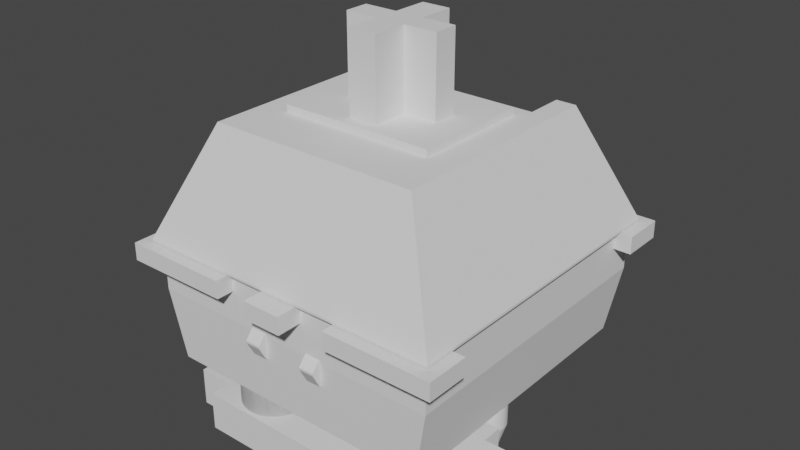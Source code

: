 # Source: hotswap_socket_mx_style.v0.3.blend  (saved by Blender 3.6.13; exported with 4.5.12 LTS)
import bpy
from mathutils import Matrix  # noqa: F401  (used for matrix-valued properties, if any)

bpy.ops.wm.read_factory_settings(use_empty=True)
scene = bpy.context.scene
scene.name = 'Scene'

# ---- collections
col_collection = bpy.data.collections.new('Collection'); scene.collection.children.link(col_collection)

# ---- world
world_world = bpy.data.worlds.new('World'); scene.world = world_world
world_world.use_nodes = True; world_world.node_tree.nodes.clear()
_N = world_world.node_tree.nodes; _L = world_world.node_tree.links
n0 = _N.new('ShaderNodeOutputWorld'); n0.name = 'World Output'; n0.location = (300, 300)
n1 = _N.new('ShaderNodeBackground'); n1.name = 'Background'; n1.location = (10, 300)
n1.inputs[0].default_value = (0.05088, 0.05088, 0.05088, 1.0)
_L.new(n1.outputs[0], n0.inputs[0])
n0.is_active_output = True
world_world.color = (0.05088, 0.05088, 0.05088)
world_world.use_sun_shadow = False
world_world.sun_shadow_jitter_overblur = 0.0

# ---- meshes
me_sketch = bpy.data.meshes.new('Sketch')
me_sketch.from_pydata([(12.7, 6.0, 0.0), (9.05, 6.0, 0.0), (9.032, 5.729, 0.0), (8.979, 5.468, 0.0), (8.893, 5.222, 0.0), (8.777, 4.991, 0.0), (8.633, 4.778, 0.0), (8.464, 4.586, 0.0), (8.272, 4.417, 0.0), (8.059, 4.273, 0.0), (7.828, 4.157, 0.0), (7.582, 4.071, 0.0), (7.321, 4.018, 0.0), (7.05, 4.0, 0.0), (1.7, 4.0, 0.0), (1.7, 2.75, 0.0), (0.0, 2.75, 0.0), (0.0, 2.296, 0.0), (0.0, 1.658, 0.0), (0.0, 1.0, 0.0), (1.7, 1.0, 0.0), (1.7, 5.039e-17, 0.0), (10.7, 5.039e-17, 0.0), (10.97, 0.01826, 0.0), (11.23, 0.07144, 0.0), (11.48, 0.1572, 0.0), (11.71, 0.2731, 0.0), (11.92, 0.4167, 0.0), (12.11, 0.5858, 0.0), (12.28, 0.7779, 0.0), (12.43, 0.9906, 0.0), (12.54, 1.222, 0.0), (12.63, 1.468, 0.0), (12.68, 1.729, 0.0), (12.7, 2.0, 0.0), (12.7, 3.25, 0.0), (14.4, 3.25, 0.0), (14.4, 5.0, 0.0), (12.7, 5.0, 0.0), (12.7, 5.5, 0.0), (3.95, 3.2, 0.0), (3.746, 3.187, 0.0), (3.551, 3.147, 0.0), (3.366, 3.083, 0.0), (3.193, 2.996, 0.0), (3.033, 2.888, 0.0), (2.889, 2.761, 0.0), (2.763, 2.617, 0.0), (2.655, 2.457, 0.0), (2.568, 2.284, 0.0), (2.504, 2.099, 0.0), (2.464, 1.904, 0.0), (2.45, 1.7, 0.0), (2.464, 1.497, 0.0), (2.504, 1.302, 0.0), (2.568, 1.117, 0.0), (2.655, 0.9433, 0.0), (2.763, 0.7838, 0.0), (2.889, 0.6397, 0.0), (3.033, 0.5129, 0.0), (3.193, 0.4052, 0.0), (3.366, 0.3183, 0.0), (3.551, 0.254, 0.0), (3.746, 0.2141, 0.0), (3.95, 0.2004, 0.0), (4.154, 0.2141, 0.0), (4.349, 0.254, 0.0), (4.534, 0.3183, 0.0), (4.707, 0.4052, 0.0), (4.867, 0.5129, 0.0), (5.011, 0.6397, 0.0), (5.137, 0.7838, 0.0), (5.245, 0.9433, 0.0), (5.332, 1.117, 0.0), (5.396, 1.302, 0.0), (5.436, 1.497, 0.0), (5.45, 1.7, 0.0), (5.436, 1.904, 0.0), (5.396, 2.099, 0.0), (5.332, 2.284, 0.0), (5.245, 2.457, 0.0), (5.137, 2.617, 0.0), (5.011, 2.761, 0.0), (4.867, 2.888, 0.0), (4.707, 2.996, 0.0), (4.534, 3.083, 0.0), (4.349, 3.147, 0.0), (4.154, 3.187, 0.0), (10.4, 5.8, 0.0), (10.2, 5.787, 0.0), (10.0, 5.747, 0.0), (9.816, 5.682, 0.0), (9.643, 5.595, 0.0), (9.483, 5.488, 0.0), (9.339, 5.361, 0.0), (9.213, 5.217, 0.0), (9.105, 5.057, 0.0), (9.018, 4.884, 0.0), (8.954, 4.699, 0.0), (8.914, 4.504, 0.0), (8.9, 4.3, 0.0), (8.914, 4.097, 0.0), (8.954, 3.902, 0.0), (9.018, 3.716, 0.0), (9.105, 3.543, 0.0), (9.213, 3.384, 0.0), (9.339, 3.24, 0.0), (9.483, 3.113, 0.0), (9.643, 3.005, 0.0), (9.816, 2.918, 0.0), (10.0, 2.854, 0.0), (10.2, 2.814, 0.0), (10.4, 2.8, 0.0), (10.6, 2.814, 0.0), (10.8, 2.854, 0.0), (10.98, 2.918, 0.0), (11.16, 3.005, 0.0), (11.32, 3.113, 0.0), (11.46, 3.24, 0.0), (11.59, 3.384, 0.0), (11.7, 3.543, 0.0), (11.78, 3.716, 0.0), (11.85, 3.902, 0.0), (11.89, 4.097, 0.0), (11.9, 4.3, 0.0), (11.89, 4.504, 0.0), (11.85, 4.699, 0.0), (11.78, 4.884, 0.0), (11.7, 5.057, 0.0), (11.59, 5.217, 0.0), (11.46, 5.361, 0.0), (11.32, 5.488, 0.0), (11.16, 5.595, 0.0), (10.98, 5.682, 0.0), (10.8, 5.747, 0.0), (10.6, 5.787, 0.0)], [], [(0, 1, 2, 3, 4, 5, 6, 7, 99, 98, 97, 96, 95, 94, 93, 92, 91, 90, 89, 88, 135, 134, 133, 132, 39), (13, 14, 15, 16, 17, 48, 47, 46, 45, 44, 43, 42, 41, 40, 87, 86, 85, 84, 83, 82, 81, 80, 79, 78, 77, 76, 75, 74, 73, 72, 71, 70, 69, 68, 67, 66, 65, 64, 63, 62, 61, 60, 59, 58, 57, 56, 55, 54, 53, 52, 18, 19, 20, 21, 22, 23, 24, 25, 26, 27, 28, 29, 30, 31, 32, 33, 34, 35, 36, 37, 38, 39, 132, 131, 130, 129, 128, 127, 126, 125, 124, 123, 122, 121, 120, 119, 118, 117, 116, 115, 114, 113, 112, 111, 110, 109, 108, 107, 106, 105, 104, 103, 102, 101, 100, 99, 7, 8, 9, 10, 11, 12), (50, 49, 48, 17, 18, 52, 51)])
_uv = me_sketch.uv_layers.new(name='UVMap')
_uv.uv.foreach_set('vector', [0.0, 0.0, 0.04364, 0.0, 0.04727, 0.0, 0.05091, 0.0, 0.05455, 0.0, 0.05818, 0.0, 0.06182, 0.0, 0.06545, 0.0, 0.8691, 0.0, 0.8655, 0.0, 0.8618, 0.0, 0.8582, 0.0, 0.8545, 0.0, 0.8509, 0.0, 0.8473, 0.0, 0.8436, 0.0, 0.84, 0.0, 0.8364, 0.0, 0.8327, 0.0, 0.8291, 0.0, 1.0, 0.0, 0.9964, 0.0, 0.9927, 0.0, 0.9891, 0.0, 0.6327, 0.0, 0.08727, 0.0, 0.1309, 0.0, 0.1745, 0.0, 0.2182, 0.0, 0.2327, 0.0, 0.6836, 0.0, 0.68, 0.0, 0.6764, 0.0, 0.6727, 0.0, 0.6691, 0.0, 0.6655, 0.0, 0.6618, 0.0, 0.6582, 0.0, 0.6545, 0.0, 0.8255, 0.0, 0.8218, 0.0, 0.8182, 0.0, 0.8145, 0.0, 0.8109, 0.0, 0.8073, 0.0, 0.8036, 0.0, 0.8, 0.0, 0.7964, 0.0, 0.7927, 0.0, 0.7891, 0.0, 0.7855, 0.0, 0.7818, 0.0, 0.7782, 0.0, 0.7745, 0.0, 0.7709, 0.0, 0.7673, 0.0, 0.7636, 0.0, 0.76, 0.0, 0.7564, 0.0, 0.7527, 0.0, 0.7491, 0.0, 0.7455, 0.0, 0.7418, 0.0, 0.7382, 0.0, 0.7345, 0.0, 0.7309, 0.0, 0.7273, 0.0, 0.7236, 0.0, 0.72, 0.0, 0.7164, 0.0, 0.7127, 0.0, 0.7091, 0.0, 0.7055, 0.0, 0.7018, 0.0, 0.6982, 0.0, 0.2436, 0.0, 0.2618, 0.0, 0.3055, 0.0, 0.3491, 0.0, 0.3927, 0.0, 0.3964, 0.0, 0.4, 0.0, 0.4036, 0.0, 0.4073, 0.0, 0.4109, 0.0, 0.4145, 0.0, 0.4182, 0.0, 0.4218, 0.0, 0.4255, 0.0, 0.4291, 0.0, 0.4327, 0.0, 0.4364, 0.0, 0.48, 0.0, 0.5236, 0.0, 0.5673, 0.0, 0.6109, 0.0, 0.6327, 0.0, 0.9891, 0.0, 0.9855, 0.0, 0.9818, 0.0, 0.9782, 0.0, 0.9745, 0.0, 0.9709, 0.0, 0.9673, 0.0, 0.9636, 0.0, 0.96, 0.0, 0.9564, 0.0, 0.9527, 0.0, 0.9491, 0.0, 0.9455, 0.0, 0.9418, 0.0, 0.9382, 0.0, 0.9345, 0.0, 0.9309, 0.0, 0.9273, 0.0, 0.9236, 0.0, 0.92, 0.0, 0.9164, 0.0, 0.9127, 0.0, 0.9091, 0.0, 0.9055, 0.0, 0.9018, 0.0, 0.8982, 0.0, 0.8945, 0.0, 0.8909, 0.0, 0.8873, 0.0, 0.8836, 0.0, 0.88, 0.0, 0.8764, 0.0, 0.8727, 0.0, 0.8691, 0.0, 0.06545, 0.0, 0.06909, 0.0, 0.07273, 0.0, 0.07636, 0.0, 0.08, 0.0, 0.08364, 0.0, 0.6909, 0.0, 0.6873, 0.0, 0.6836, 0.0, 0.2327, 0.0, 0.2436, 0.0, 0.6982, 0.0, 0.6945, 0.0])
me_sketch.update()
me_sketch_004 = bpy.data.meshes.new('Sketch.004')
me_sketch_004.from_pydata([(10.4, 5.804, 0.0), (10.2, 5.79, 0.0), (10.0, 5.75, 0.0), (9.815, 5.686, 0.0), (9.641, 5.599, 0.0), (9.481, 5.491, 0.0), (9.337, 5.363, 0.0), (9.21, 5.219, 0.0), (9.102, 5.059, 0.0), (9.015, 4.886, 0.0), (8.95, 4.7, 0.0), (8.91, 4.504, 0.0), (8.896, 4.3, 0.0), (8.91, 4.096, 0.0), (8.95, 3.901, 0.0), (9.015, 3.715, 0.0), (9.102, 3.541, 0.0), (9.21, 3.381, 0.0), (9.337, 3.237, 0.0), (9.481, 3.11, 0.0), (9.641, 3.002, 0.0), (9.815, 2.915, 0.0), (10.0, 2.85, 0.0), (10.2, 2.81, 0.0), (10.4, 2.797, 0.0), (10.6, 2.81, 0.0), (10.8, 2.85, 0.0), (10.99, 2.915, 0.0), (11.16, 3.002, 0.0), (11.32, 3.11, 0.0), (11.46, 3.237, 0.0), (11.59, 3.381, 0.0), (11.7, 3.541, 0.0), (11.79, 3.715, 0.0), (11.85, 3.901, 0.0), (11.89, 4.096, 0.0), (11.9, 4.3, 0.0), (11.89, 4.504, 0.0), (11.85, 4.7, 0.0), (11.79, 4.886, 0.0), (11.7, 5.059, 0.0), (11.59, 5.219, 0.0), (11.46, 5.363, 0.0), (11.32, 5.491, 0.0), (11.16, 5.599, 0.0), (10.99, 5.686, 0.0), (10.8, 5.75, 0.0), (10.6, 5.79, 0.0), (3.95, 3.21, 0.0), (3.745, 3.196, 0.0), (3.549, 3.156, 0.0), (3.362, 3.091, 0.0), (3.188, 3.004, 0.0), (3.028, 2.895, 0.0), (2.883, 2.768, 0.0), (2.755, 2.623, 0.0), (2.646, 2.462, 0.0), (2.559, 2.288, 0.0), (2.494, 2.102, 0.0), (2.454, 1.905, 0.0), (2.44, 1.7, 0.0), (2.454, 1.496, 0.0), (2.494, 1.299, 0.0), (2.559, 1.113, 0.0), (2.646, 0.9385, 0.0), (2.755, 0.7779, 0.0), (2.883, 0.6329, 0.0), (3.028, 0.5053, 0.0), (3.188, 0.3969, 0.0), (3.362, 0.3094, 0.0), (3.549, 0.2447, 0.0), (3.745, 0.2046, 0.0), (3.95, 0.1908, 0.0), (4.155, 0.2046, 0.0), (4.351, 0.2447, 0.0), (4.538, 0.3094, 0.0), (4.712, 0.3969, 0.0), (4.872, 0.5053, 0.0), (5.017, 0.6329, 0.0), (5.145, 0.7779, 0.0), (5.254, 0.9385, 0.0), (5.341, 1.113, 0.0), (5.406, 1.299, 0.0), (5.446, 1.496, 0.0), (5.46, 1.7, 0.0), (5.446, 1.905, 0.0), (5.406, 2.102, 0.0), (5.341, 2.288, 0.0), (5.254, 2.462, 0.0), (5.145, 2.623, 0.0), (5.017, 2.768, 0.0), (4.872, 2.895, 0.0), (4.712, 3.004, 0.0), (4.538, 3.091, 0.0), (4.351, 3.156, 0.0), (4.155, 3.196, 0.0)], [], [(75, 76, 77, 78, 79, 80, 81, 82, 83, 84, 85, 86, 87, 88, 89, 90, 91, 92, 93, 94, 95, 48, 49, 50, 51, 52, 53, 54, 55, 56, 57, 58, 59, 60, 61, 62, 63, 64, 65, 66, 67, 68, 69, 70, 71, 72, 73, 74), (38, 39, 40, 41, 42, 43, 44, 45, 46, 47, 0, 1, 2, 3, 4, 5, 6, 7, 8, 9, 10, 11, 12, 13, 14, 15, 16, 17, 18, 19, 20, 21, 22, 23, 24, 25, 26, 27, 28, 29, 30, 31, 32, 33, 34, 35, 36, 37)])
_uv = me_sketch_004.uv_layers.new(name='UVMap')
_uv.uv.foreach_set('vector', [0.7895, 0.0, 0.8, 0.0, 0.8105, 0.0, 0.8211, 0.0, 0.8316, 0.0, 0.8421, 0.0, 0.8526, 0.0, 0.8632, 0.0, 0.8737, 0.0, 0.8842, 0.0, 0.8947, 0.0, 0.9053, 0.0, 0.9158, 0.0, 0.9263, 0.0, 0.9368, 0.0, 0.9474, 0.0, 0.9579, 0.0, 0.9684, 0.0, 0.9789, 0.0, 0.9895, 0.0, 1.0, 0.0, 0.5053, 0.0, 0.5158, 0.0, 0.5263, 0.0, 0.5368, 0.0, 0.5474, 0.0, 0.5579, 0.0, 0.5684, 0.0, 0.5789, 0.0, 0.5895, 0.0, 0.6, 0.0, 0.6105, 0.0, 0.6211, 0.0, 0.6316, 0.0, 0.6421, 0.0, 0.6526, 0.0, 0.6632, 0.0, 0.6737, 0.0, 0.6842, 0.0, 0.6947, 0.0, 0.7053, 0.0, 0.7158, 0.0, 0.7263, 0.0, 0.7368, 0.0, 0.7474, 0.0, 0.7579, 0.0, 0.7684, 0.0, 0.7789, 0.0, 0.4, 0.0, 0.4105, 0.0, 0.4211, 0.0, 0.4316, 0.0, 0.4421, 0.0, 0.4526, 0.0, 0.4632, 0.0, 0.4737, 0.0, 0.4842, 0.0, 0.4947, 0.0, 0.0, 0.0, 0.01053, 0.0, 0.02105, 0.0, 0.03158, 0.0, 0.04211, 0.0, 0.05263, 0.0, 0.06316, 0.0, 0.07368, 0.0, 0.08421, 0.0, 0.09474, 0.0, 0.1053, 0.0, 0.1158, 0.0, 0.1263, 0.0, 0.1368, 0.0, 0.1474, 0.0, 0.1579, 0.0, 0.1684, 0.0, 0.1789, 0.0, 0.1895, 0.0, 0.2, 0.0, 0.2105, 0.0, 0.2211, 0.0, 0.2316, 0.0, 0.2421, 0.0, 0.2526, 0.0, 0.2632, 0.0, 0.2737, 0.0, 0.2842, 0.0, 0.2947, 0.0, 0.3053, 0.0, 0.3158, 0.0, 0.3263, 0.0, 0.3368, 0.0, 0.3474, 0.0, 0.3579, 0.0, 0.3684, 0.0, 0.3789, 0.0, 0.3895, 0.0])
me_sketch_004.update()
me_switch_mx = bpy.data.meshes.new('switch_mx')
me_switch_mx.from_pydata([(-2.246, -0.5345, 5.904), (-2.246, -0.5345, 9.524), (-2.246, 0.6155, 5.904), (-2.246, 0.6155, 9.524), (-0.6705, -0.5345, 5.904), (-0.6705, -0.5345, 9.524), (-0.6705, 0.6155, 5.904), (-0.6705, 2.29, 5.904), (0.6795, 2.29, 5.904), (0.6795, 0.6155, 5.904), (2.254, 0.6155, 5.904), (0.6795, -0.5345, 5.904), (2.254, -0.5345, 5.904), (0.6795, -2.21, 5.904), (-0.6705, -2.21, 5.904), (-0.6705, 0.6155, 9.524), (0.6795, -0.5345, 9.524), (-0.6705, -2.21, 9.524), (0.6795, -2.21, 9.524), (2.254, -0.5345, 9.524), (0.6795, 0.6155, 9.524), (2.254, 0.6155, 9.524), (0.6795, 2.29, 9.524), (-0.6705, 2.29, 9.524), (-7.286, -7.25, 0.3744), (-7.286, -7.25, 0.2744), (7.294, -7.25, 0.2744), (7.294, -7.25, 0.3744), (-7.286, 7.33, 0.2744), (7.294, 7.33, 0.2744), (-7.286, 7.33, 0.3744), (4.004, -7.002, 1.024), (-3.996, -7.002, 1.024), (-3.996, -5.27, 5.574), (-4.931, -5.27, 5.574), (4.939, -5.27, 5.574), (4.004, -5.27, 5.574), (-4.931, 5.35, 5.574), (4.939, 5.35, 5.574), (7.294, 7.33, 0.3744), (-3.596, -2.74, 5.574), (-3.996, -3.46, 5.574), (-3.596, 2.82, 5.574), (3.604, 2.82, 5.574), (4.004, -3.46, 5.574), (-0.8939, -3.46, 5.574), (3.604, -2.74, 5.574), (0.9028, -3.46, 5.574), (0.8861, -3.446, 5.574), (0.7545, -3.36, 5.574), (0.6146, -3.289, 5.574), (0.468, -3.233, 5.574), (0.3163, -3.192, 5.574), (0.1613, -3.168, 5.574), (0.00446, -3.16, 5.574), (-0.1523, -3.168, 5.574), (-0.8772, -3.446, 5.574), (-0.7455, -3.36, 5.574), (-0.6056, -3.289, 5.574), (-0.4591, -3.233, 5.574), (-0.3074, -3.192, 5.574), (-3.996, -3.46, 1.024), (1.008, -3.545, 1.024), (4.004, -3.46, 1.024), (0.9028, -3.46, 1.024), (1.119, -3.656, 1.024), (1.303, -3.91, 1.024), (1.375, -4.049, 1.024), (1.218, -3.778, 1.024), (1.431, -4.196, 1.024), (1.472, -4.348, 1.024), (1.496, -4.503, 1.024), (1.504, -4.66, 1.024), (1.496, -4.816, 1.024), (1.472, -4.971, 1.024), (1.431, -5.123, 1.024), (1.375, -5.27, 1.024), (1.303, -5.41, 1.024), (1.218, -5.541, 1.024), (1.119, -5.663, 1.024), (1.008, -5.774, 1.024), (0.8861, -5.873, 1.024), (0.7545, -5.959, 1.024), (0.6146, -6.03, 1.024), (0.468, -6.086, 1.024), (0.3163, -6.127, 1.024), (0.1613, -6.151, 1.024), (0.00446, -6.16, 1.024), (-0.1523, -6.151, 1.024), (-0.3074, -6.127, 1.024), (-0.4591, -6.086, 1.024), (-0.6056, -6.03, 1.024), (-0.7455, -5.959, 1.024), (-0.8772, -5.873, 1.024), (-0.9992, -5.774, 1.024), (-1.11, -5.663, 1.024), (-1.209, -5.541, 1.024), (-1.295, -5.41, 1.024), (-1.366, -5.27, 1.024), (-1.422, -5.123, 1.024), (-1.463, -4.971, 1.024), (-1.487, -4.816, 1.024), (-1.496, -4.66, 1.024), (-1.487, -4.503, 1.024), (-1.463, -4.348, 1.024), (-1.422, -4.196, 1.024), (-1.366, -4.049, 1.024), (-1.295, -3.91, 1.024), (-1.209, -3.778, 1.024), (-1.11, -3.656, 1.024), (-0.9992, -3.545, 1.024), (-0.8939, -3.46, 1.024), (1.008, -3.545, 0.5244), (0.8861, -3.446, 0.5244), (0.7545, -3.36, 0.5244), (0.6146, -3.289, 0.5244), (0.468, -3.233, 0.5244), (0.3163, -3.192, 0.5244), (0.1613, -3.168, 0.5244), (0.00446, -3.16, 0.5244), (-0.1523, -3.168, 0.5244), (-0.3074, -3.192, 0.5244), (-0.4591, -3.233, 0.5244), (-0.6056, -3.289, 0.5244), (-0.7455, -3.36, 0.5244), (-0.8772, -3.446, 0.5244), (-0.9992, -3.545, 0.5244), (-3.596, -2.74, 5.904), (-3.596, 2.82, 5.904), (3.604, -2.74, 5.904), (3.604, 2.82, 5.904), (-1.11, -3.656, 0.5244), (-1.209, -3.778, 0.5244), (-1.295, -3.91, 0.5244), (-1.366, -4.049, 0.5244), (-1.422, -4.196, 0.5244), (-1.463, -4.348, 0.5244), (-1.487, -4.503, 0.5244), (-1.496, -4.66, 0.5244), (-1.487, -4.816, 0.5244), (-1.463, -4.971, 0.5244), (-1.422, -5.123, 0.5244), (-1.366, -5.27, 0.5244), (-1.295, -5.41, 0.5244), (-1.209, -5.541, 0.5244), (-1.11, -5.663, 0.5244), (-0.9992, -5.774, 0.5244), (-0.8772, -5.873, 0.5244), (-0.7455, -5.959, 0.5244), (-0.6056, -6.03, 0.5244), (-0.4591, -6.086, 0.5244), (-0.3074, -6.127, 0.5244), (-0.1523, -6.151, 0.5244), (0.00446, -6.16, 0.5244), (0.1613, -6.151, 0.5244), (0.3163, -6.127, 0.5244), (0.468, -6.086, 0.5244), (0.6146, -6.03, 0.5244), (0.7545, -5.959, 0.5244), (0.8861, -5.873, 0.5244), (1.008, -5.774, 0.5244), (1.119, -5.663, 0.5244), (1.218, -5.541, 0.5244), (1.303, -5.41, 0.5244), (1.375, -5.27, 0.5244), (1.431, -5.123, 0.5244), (1.472, -4.971, 0.5244), (1.496, -4.816, 0.5244), (1.504, -4.66, 0.5244), (1.496, -4.503, 0.5244), (1.472, -4.348, 0.5244), (1.431, -4.196, 0.5244), (1.375, -4.049, 0.5244), (1.303, -3.91, 0.5244), (1.218, -3.778, 0.5244), (1.119, -3.656, 0.5244), (-7.816, -7.78, -0.5956), (-7.816, -7.78, 0.2244), (-7.816, -5.78, -0.5956), (-7.816, -5.78, 0.2244), (-2.816, -7.78, -0.5956), (-2.816, -7.78, 0.2244), (-2.816, -6.95, -0.5956), (-6.986, -6.95, -0.5956), (-6.986, -5.78, -0.5956), (-6.986, -5.78, 0.2244), (-6.986, -6.95, 0.2244), (-2.816, -6.95, 0.2244), (-6.986, -6.95, -2.026), (-1.821, -6.95, -2.026), (-1.096, -6.95, -1.896), (-1.821, -6.95, -1.896), (1.104, -6.95, -2.026), (-1.096, -6.95, -2.026), (1.104, -6.95, -1.896), (1.829, -6.95, -1.896), (6.994, -6.95, -2.026), (1.829, -6.95, -2.026), (2.824, -6.95, -0.5956), (0.9145, -6.95, -0.5956), (6.994, -6.95, -0.5956), (6.994, -6.95, 0.2244), (6.994, -6.95, 0.2744), (2.824, -6.95, 0.2244), (-6.986, -6.95, 0.2744), (-0.9055, -6.95, 0.2244), (-0.9055, -6.95, -0.5956), (0.9145, -6.95, 0.2244), (-6.986, 7.03, -2.026), (-6.986, 7.03, 0.2744), (-6.986, 5.86, 0.2244), (-6.986, 7.03, 0.2244), (-6.986, 5.86, -0.5956), (-6.986, 7.03, -0.5956), (6.994, 7.03, 0.2744), (6.994, 7.03, -2.026), (6.994, -5.78, -0.5956), (6.994, 5.86, -0.5956), (6.994, 7.03, -0.5956), (6.994, 7.03, 0.2244), (6.994, 5.86, 0.2244), (6.994, -5.78, 0.2244), (2.824, -7.78, 0.2244), (7.824, -7.78, 0.2244), (7.824, -5.78, 0.2244), (2.824, -7.78, -0.5956), (7.824, -7.78, -0.5956), (7.824, -5.78, -0.5956), (6.374, -6.76, -5.326), (6.374, 6.84, -5.326), (-6.366, -6.76, -5.326), (-1.821, -6.886, -3.126), (1.829, -6.886, -3.126), (1.104, -6.886, -3.126), (-1.096, -6.886, -3.126), (1.829, -7.33, -2.336), (1.829, -7.33, -2.436), (1.829, -6.96, -3.126), (1.829, -6.96, -1.896), (1.104, -6.96, -1.896), (1.104, -7.33, -2.336), (1.104, -6.96, -3.126), (1.104, -7.33, -2.436), (-1.096, -6.96, -3.126), (-1.096, -6.96, -1.896), (-1.096, -7.33, -2.336), (-1.096, -7.33, -2.436), (-1.821, -6.96, -1.896), (-1.821, -7.33, -2.436), (-1.821, -7.33, -2.336), (-1.821, -6.96, -3.126), (-6.366, 6.84, -5.326), (-0.9055, -8.125, -0.5956), (-0.9055, -8.125, 0.2244), (0.9145, -8.125, -0.5956), (0.9145, -8.125, 0.2244), (-1.821, 7.03, -2.026), (-2.816, 7.03, -0.5956), (-2.816, 7.03, 0.2244), (-1.096, 7.03, -1.896), (2.824, 7.03, -0.5956), (0.9145, 7.03, 0.2244), (2.824, 7.03, 0.2244), (0.9145, 7.03, -0.5956), (1.829, 7.03, -2.026), (1.829, 7.03, -1.896), (1.104, 7.03, -1.896), (-1.821, 7.03, -1.896), (-1.096, 7.03, -2.026), (1.104, 7.03, -2.026), (-0.9055, 7.03, 0.2244), (-0.9055, 7.03, -0.5956), (-1.821, 6.967, -3.126), (-1.096, 6.967, -3.126), (1.104, 6.967, -3.126), (1.829, 6.967, -3.126), (-7.816, 5.86, -0.5956), (-7.816, 7.86, -0.5956), (-2.816, 7.86, -0.5956), (-7.816, 5.86, 0.2244), (-7.816, 7.86, 0.2244), (-2.816, 7.86, 0.2244), (2.824, 7.86, 0.2244), (7.824, 7.86, 0.2244), (7.824, 5.86, 0.2244), (7.824, 5.86, -0.5956), (2.824, 7.86, -0.5956), (7.824, 7.86, -0.5956), (2.274, 5.34, -5.326), (-5.746, 0.04049, -5.326), (-5.741, -0.04314, -5.326), (-5.728, -0.1258, -5.326), (-5.706, -0.2067, -5.326), (-5.676, -0.2849, -5.326), (-5.638, -0.3595, -5.326), (-5.593, -0.4297, -5.326), (-5.54, -0.4948, -5.326), (-5.481, -0.554, -5.326), (-5.416, -0.6067, -5.326), (-5.346, -0.6523, -5.326), (-5.271, -0.6904, -5.326), (-5.112, -0.742, -5.326), (-5.193, -0.7204, -5.326), (-5.029, -0.7551, -5.326), (-4.946, -0.7595, -5.326), (-4.862, -0.7551, -5.326), (-4.779, -0.742, -5.326), (-4.698, -0.7204, -5.326), (-4.62, -0.6904, -5.326), (-4.546, -0.6523, -5.326), (-4.475, -0.6067, -5.326), (-4.196, 2.84, -5.326), (-3.336, 2.84, -5.326), (-4.253, 0.4405, -5.326), (-4.215, 0.3659, -5.326), (-4.862, 0.8361, -5.326), (-4.779, 0.823, -5.326), (-4.41, -0.554, -5.326), (-4.351, -0.4948, -5.326), (-4.698, 0.8013, -5.326), (-4.298, -0.4297, -5.326), (-4.62, 0.7713, -5.326), (-4.253, -0.3595, -5.326), (-4.546, 0.7333, -5.326), (-4.215, -0.2849, -5.326), (-4.475, 0.6877, -5.326), (-4.185, -0.2067, -5.326), (-4.41, 0.635, -5.326), (-4.163, -0.1258, -5.326), (-4.351, 0.5758, -5.326), (-4.15, -0.04314, -5.326), (-4.146, 0.04049, -5.326), (-4.298, 0.5107, -5.326), (-4.15, 0.1241, -5.326), (-4.163, 0.2068, -5.326), (-4.185, 0.2877, -5.326), (-4.946, 0.8405, -5.326), (-5.029, 0.8361, -5.326), (-5.112, 0.823, -5.326), (-5.193, 0.8013, -5.326), (-5.271, 0.7713, -5.326), (-5.346, 0.7333, -5.326), (-5.416, 0.6877, -5.326), (-5.481, 0.635, -5.326), (-5.54, 0.5758, -5.326), (-5.593, 0.5107, -5.326), (-5.638, 0.4405, -5.326), (-5.676, 0.3659, -5.326), (-5.706, 0.2877, -5.326), (-5.728, 0.2068, -5.326), (-5.741, 0.1241, -5.326), (-4.196, 2.64, -5.326), (1.136, -1.517, -5.326), (0.967, -1.627, -5.326), (-1.663, 1.003, -5.326), (-3.336, 2.64, -5.326), (-1.921, 0.04049, -5.326), (-1.91, -0.1607, -5.326), (-1.754, 0.8235, -5.326), (-1.878, -0.3597, -5.326), (-1.826, -0.5544, -5.326), (-1.754, -0.7425, -5.326), (-1.663, -0.922, -5.326), (-1.553, -1.091, -5.326), (-1.426, -1.248, -5.326), (-1.284, -1.39, -5.326), (-1.127, -1.517, -5.326), (-0.958, -1.627, -5.326), (-0.5904, -1.79, -5.326), (-0.7785, -1.718, -5.326), (-0.3958, -1.842, -5.326), (-0.1968, -1.874, -5.326), (0.00446, -1.885, -5.326), (0.2057, -1.874, -5.326), (0.4047, -1.842, -5.326), (0.7874, -1.718, -5.326), (0.5993, -1.79, -5.326), (3.134, 5.34, -5.326), (-1.553, 1.172, -5.326), (1.435, -1.248, -5.326), (1.293, -1.39, -5.326), (-1.426, 1.329, -5.326), (-1.284, 1.471, -5.326), (1.562, -1.091, -5.326), (1.672, -0.922, -5.326), (4.307, 0.5107, -5.326), (1.835, -0.5544, -5.326), (1.763, -0.7425, -5.326), (-1.127, 1.598, -5.326), (0.7874, 1.799, -5.326), (0.967, 1.708, -5.326), (1.887, -0.3597, -5.326), (-0.7785, 1.799, -5.326), (-0.5904, 1.871, -5.326), (1.919, -0.1607, -5.326), (-0.3958, 1.923, -5.326), (1.929, 0.04049, -5.326), (1.919, 0.2417, -5.326), (-0.1968, 1.955, -5.326), (1.887, 0.4407, -5.326), (0.00446, 1.965, -5.326), (1.835, 0.6353, -5.326), (0.2057, 1.955, -5.326), (1.763, 0.8235, -5.326), (1.672, 1.003, -5.326), (0.4047, 1.923, -5.326), (1.562, 1.172, -5.326), (0.5993, 1.871, -5.326), (1.435, 1.329, -5.326), (1.293, 1.471, -5.326), (1.136, 1.598, -5.326), (-0.958, 1.708, -5.326), (4.262, -0.3595, -5.326), (4.224, -0.2849, -5.326), (2.274, 5.14, -5.326), (3.134, 5.14, -5.326), (4.159, -0.04314, -5.326), (4.154, 0.04049, -5.326), (4.172, -0.1258, -5.326), (4.194, -0.2067, -5.326), (4.307, -0.4297, -5.326), (4.36, -0.4948, -5.326), (5.75, 0.1241, -5.326), (5.754, 0.04049, -5.326), (4.419, -0.554, -5.326), (4.484, -0.6067, -5.326), (4.554, -0.6523, -5.326), (4.629, -0.6904, -5.326), (4.707, -0.7204, -5.326), (4.788, -0.742, -5.326), (4.871, -0.7551, -5.326), (4.954, -0.7595, -5.326), (5.038, -0.7551, -5.326), (5.121, -0.742, -5.326), (5.202, -0.7204, -5.326), (5.28, -0.6904, -5.326), (5.354, -0.6523, -5.326), (5.425, -0.6067, -5.326), (5.49, -0.554, -5.326), (5.549, -0.4948, -5.326), (5.602, -0.4297, -5.326), (5.647, -0.3595, -5.326), (5.685, -0.2849, -5.326), (5.715, -0.2067, -5.326), (5.737, -0.1258, -5.326), (5.75, -0.04314, -5.326), (5.737, 0.2068, -5.326), (5.715, 0.2877, -5.326), (5.685, 0.3659, -5.326), (5.647, 0.4405, -5.326), (5.602, 0.5107, -5.326), (5.549, 0.5758, -5.326), (5.49, 0.635, -5.326), (5.425, 0.6877, -5.326), (5.354, 0.7333, -5.326), (5.28, 0.7713, -5.326), (5.202, 0.8013, -5.326), (5.121, 0.823, -5.326), (5.038, 0.8361, -5.326), (4.954, 0.8405, -5.326), (4.871, 0.8361, -5.326), (4.788, 0.823, -5.326), (4.707, 0.8013, -5.326), (4.36, 0.5758, -5.326), (4.629, 0.7713, -5.326), (4.554, 0.7333, -5.326), (4.484, 0.6877, -5.326), (4.419, 0.635, -5.326), (4.262, 0.4405, -5.326), (4.224, 0.3659, -5.326), (4.194, 0.2877, -5.326), (4.172, 0.2068, -5.326), (4.159, 0.1241, -5.326), (-1.826, 0.6353, -5.326), (-1.878, 0.4407, -5.326), (-1.91, 0.2417, -5.326), (-1.821, 7.04, -3.126), (-1.821, 7.04, -1.896), (-1.821, 7.41, -2.336), (-1.821, 7.41, -2.436), (-1.096, 7.04, -1.896), (-1.096, 7.04, -3.126), (-1.096, 7.41, -2.436), (-1.096, 7.41, -2.336), (1.104, 7.04, -1.896), (1.104, 7.41, -2.336), (1.104, 7.41, -2.436), (1.104, 7.04, -3.126), (1.829, 7.04, -1.896), (1.829, 7.04, -3.126), (1.829, 7.41, -2.336), (1.829, 7.41, -2.436), (-0.9055, 8.205, -0.5956), (-0.9055, 8.205, 0.2244), (0.9145, 8.205, 0.2244), (0.9145, 8.205, -0.5956), (-5.746, 0.04049, -7.276), (-5.741, -0.04314, -7.276), (-5.741, 0.1241, -7.276), (-5.728, 0.2068, -7.276), (-5.706, 0.2877, -7.276), (-5.676, 0.3659, -7.276), (-5.638, 0.4405, -7.276), (-5.593, 0.5107, -7.276), (-5.54, 0.5758, -7.276), (-5.481, 0.635, -7.276), (-5.416, 0.6877, -7.276), (-5.346, 0.7333, -7.276), (-5.271, 0.7713, -7.276), (-5.193, 0.8013, -7.276), (-5.112, 0.823, -7.276), (-5.029, 0.8361, -7.276), (-4.946, 0.8405, -7.276), (-4.862, 0.8361, -7.276), (-4.779, 0.823, -7.276), (-4.698, 0.8013, -7.276), (-4.62, 0.7713, -7.276), (-4.546, 0.7333, -7.276), (-4.475, 0.6877, -7.276), (-4.41, 0.635, -7.276), (-4.351, 0.5758, -7.276), (-4.298, 0.5107, -7.276), (-4.253, 0.4405, -7.276), (-4.215, 0.3659, -7.276), (-4.185, 0.2877, -7.276), (-4.163, 0.2068, -7.276), (-4.15, 0.1241, -7.276), (-4.146, 0.04049, -7.276), (-4.15, -0.04314, -7.276), (-4.163, -0.1258, -7.276), (-4.185, -0.2067, -7.276), (-4.215, -0.2849, -7.276), (-4.253, -0.3595, -7.276), (-4.298, -0.4297, -7.276), (-4.351, -0.4948, -7.276), (-4.41, -0.554, -7.276), (-4.475, -0.6067, -7.276), (-4.546, -0.6523, -7.276), (-4.62, -0.6904, -7.276), (-4.698, -0.7204, -7.276), (-4.779, -0.742, -7.276), (-4.862, -0.7551, -7.276), (-4.946, -0.7595, -7.276), (-5.029, -0.7551, -7.276), (-5.112, -0.742, -7.276), (-5.193, -0.7204, -7.276), (-5.271, -0.6904, -7.276), (-5.346, -0.6523, -7.276), (-5.416, -0.6067, -7.276), (-5.481, -0.554, -7.276), (-5.54, -0.4948, -7.276), (-5.593, -0.4297, -7.276), (-5.638, -0.3595, -7.276), (-5.676, -0.2849, -7.276), (-5.706, -0.2067, -7.276), (-5.728, -0.1258, -7.276), (-4.196, 2.64, -8.376), (-4.196, 2.84, -8.376), (-3.336, 2.84, -8.376), (-3.336, 2.64, -8.376), (-1.921, 0.04049, -7.276), (-1.91, -0.1607, -7.276), (-1.91, 0.2417, -7.276), (-1.878, 0.4407, -7.276), (-1.826, 0.6353, -7.276), (-1.754, 0.8235, -7.276), (-1.663, 1.003, -7.276), (-1.553, 1.172, -7.276), (-1.426, 1.329, -7.276), (-1.284, 1.471, -7.276), (-1.127, 1.598, -7.276), (-0.958, 1.708, -7.276), (-0.7785, 1.799, -7.276), (-0.5904, 1.871, -7.276), (-0.3958, 1.923, -7.276), (-0.1968, 1.955, -7.276), (0.00446, 1.965, -7.276), (0.2057, 1.955, -7.276), (0.4047, 1.923, -7.276), (0.5993, 1.871, -7.276), (0.7874, 1.799, -7.276), (0.967, 1.708, -7.276), (1.136, 1.598, -7.276), (1.293, 1.471, -7.276), (1.435, 1.329, -7.276), (1.562, 1.172, -7.276), (1.672, 1.003, -7.276), (1.763, 0.8235, -7.276), (1.835, 0.6353, -7.276), (1.887, 0.4407, -7.276), (1.919, 0.2417, -7.276), (1.929, 0.04049, -7.276), (1.919, -0.1607, -7.276), (1.887, -0.3597, -7.276), (1.835, -0.5544, -7.276), (1.763, -0.7425, -7.276), (1.672, -0.922, -7.276), (1.562, -1.091, -7.276), (1.435, -1.248, -7.276), (1.293, -1.39, -7.276), (1.136, -1.517, -7.276), (0.967, -1.627, -7.276), (0.7874, -1.718, -7.276), (0.5993, -1.79, -7.276), (0.4047, -1.842, -7.276), (0.2057, -1.874, -7.276), (0.00446, -1.885, -7.276), (-0.1968, -1.874, -7.276), (-0.3958, -1.842, -7.276), (-0.5904, -1.79, -7.276), (-0.7785, -1.718, -7.276), (-0.958, -1.627, -7.276), (-1.127, -1.517, -7.276), (-1.284, -1.39, -7.276), (-1.426, -1.248, -7.276), (-1.553, -1.091, -7.276), (-1.663, -0.922, -7.276), (-1.754, -0.7425, -7.276), (-1.826, -0.5544, -7.276), (-1.878, -0.3597, -7.276), (2.274, 5.14, -8.376), (2.274, 5.34, -8.376), (3.134, 5.34, -8.376), (3.134, 5.14, -8.376), (4.154, 0.04049, -7.276), (4.159, -0.04314, -7.276), (4.159, 0.1241, -7.276), (4.172, 0.2068, -7.276), (4.194, 0.2877, -7.276), (4.224, 0.3659, -7.276), (4.262, 0.4405, -7.276), (4.307, 0.5107, -7.276), (4.36, 0.5758, -7.276), (4.419, 0.635, -7.276), (4.484, 0.6877, -7.276), (4.554, 0.7333, -7.276), (4.629, 0.7713, -7.276), (4.707, 0.8013, -7.276), (4.788, 0.823, -7.276), (4.871, 0.8361, -7.276), (4.954, 0.8405, -7.276), (5.038, 0.8361, -7.276), (5.121, 0.823, -7.276), (5.202, 0.8013, -7.276), (5.28, 0.7713, -7.276), (5.354, 0.7333, -7.276), (5.425, 0.6877, -7.276), (5.49, 0.635, -7.276), (5.549, 0.5758, -7.276), (5.602, 0.5107, -7.276), (5.647, 0.4405, -7.276), (5.685, 0.3659, -7.276), (5.715, 0.2877, -7.276), (5.737, 0.2068, -7.276), (5.75, 0.1241, -7.276), (5.754, 0.04049, -7.276), (5.75, -0.04314, -7.276), (5.737, -0.1258, -7.276), (5.715, -0.2067, -7.276), (5.685, -0.2849, -7.276), (5.647, -0.3595, -7.276), (5.602, -0.4297, -7.276), (5.549, -0.4948, -7.276), (5.49, -0.554, -7.276), (5.425, -0.6067, -7.276), (5.354, -0.6523, -7.276), (5.28, -0.6904, -7.276), (5.202, -0.7204, -7.276), (5.121, -0.742, -7.276), (5.038, -0.7551, -7.276), (4.954, -0.7595, -7.276), (4.871, -0.7551, -7.276), (4.788, -0.742, -7.276), (4.707, -0.7204, -7.276), (4.629, -0.6904, -7.276), (4.554, -0.6523, -7.276), (4.484, -0.6067, -7.276), (4.419, -0.554, -7.276), (4.36, -0.4948, -7.276), (4.307, -0.4297, -7.276), (4.262, -0.3595, -7.276), (4.224, -0.2849, -7.276), (4.194, -0.2067, -7.276), (4.172, -0.1258, -7.276), (-5.435, -0.06347, -8.276), (-5.443, -0.01178, -8.276), (-5.446, 0.04049, -8.276), (-5.443, 0.09275, -8.276), (-5.435, 0.1444, -8.276), (-5.421, 0.195, -8.276), (-5.402, 0.2439, -8.276), (-5.379, 0.2905, -8.276), (-5.35, 0.3344, -8.276), (-5.317, 0.3751, -8.276), (-5.28, 0.4121, -8.276), (-5.239, 0.445, -8.276), (-5.196, 0.4735, -8.276), (-5.149, 0.4973, -8.276), (-5.1, 0.516, -8.276), (-5.049, 0.5296, -8.276), (-4.998, 0.5377, -8.276), (-4.946, 0.5405, -8.276), (-4.893, 0.5377, -8.276), (-4.842, 0.5296, -8.276), (-4.791, 0.516, -8.276), (-4.742, 0.4973, -8.276), (-4.696, 0.4735, -8.276), (-4.652, 0.445, -8.276), (-4.611, 0.4121, -8.276), (-4.574, 0.3751, -8.276), (-4.541, 0.3344, -8.276), (-4.513, 0.2905, -8.276), (-4.489, 0.2439, -8.276), (-4.47, 0.195, -8.276), (-4.456, 0.1444, -8.276), (-4.448, 0.09275, -8.276), (-4.446, 0.04049, -8.276), (-4.448, -0.01178, -8.276), (-4.456, -0.06347, -8.276), (-4.47, -0.114, -8.276), (-4.489, -0.1629, -8.276), (-4.513, -0.2095, -8.276), (-4.541, -0.2534, -8.276), (-4.574, -0.2941, -8.276), (-4.611, -0.3311, -8.276), (-4.652, -0.364, -8.276), (-4.696, -0.3925, -8.276), (-4.742, -0.4163, -8.276), (-4.791, -0.435, -8.276), (-4.842, -0.4486, -8.276), (-4.893, -0.4568, -8.276), (-4.946, -0.4595, -8.276), (-4.998, -0.4568, -8.276), (-5.049, -0.4486, -8.276), (-5.1, -0.435, -8.276), (-5.149, -0.4163, -8.276), (-5.196, -0.3925, -8.276), (-5.239, -0.364, -8.276), (-5.28, -0.3311, -8.276), (-5.317, -0.2941, -8.276), (-5.35, -0.2534, -8.276), (-5.379, -0.2095, -8.276), (-5.402, -0.1629, -8.276), (-5.421, -0.114, -8.276), (-1.365, -0.2506, -8.276), (-1.388, -0.1059, -8.276), (-1.396, 0.04049, -8.276), (-1.388, 0.1868, -8.276), (-1.365, 0.3316, -8.276), (-1.327, 0.4731, -8.276), (-1.275, 0.6099, -8.276), (-1.208, 0.7405, -8.276), (-1.128, 0.8634, -8.276), (-1.036, 0.9773, -8.276), (-0.9323, 1.081, -8.276), (-0.8184, 1.173, -8.276), (-0.6955, 1.253, -8.276), (-0.565, 1.319, -8.276), (-0.4282, 1.372, -8.276), (-0.2866, 1.41, -8.276), (-0.1419, 1.433, -8.276), (0.00446, 1.44, -8.276), (0.1508, 1.433, -8.276), (0.2955, 1.41, -8.276), (0.4371, 1.372, -8.276), (0.5739, 1.319, -8.276), (0.7045, 1.253, -8.276), (0.8274, 1.173, -8.276), (0.9412, 1.081, -8.276), (1.045, 0.9773, -8.276), (1.137, 0.8634, -8.276), (1.217, 0.7405, -8.276), (1.283, 0.6099, -8.276), (1.336, 0.4731, -8.276), (1.374, 0.3316, -8.276), (1.397, 0.1868, -8.276), (1.404, 0.04049, -8.276), (1.397, -0.1059, -8.276), (1.374, -0.2506, -8.276), (1.336, -0.3921, -8.276), (1.283, -0.5289, -8.276), (1.217, -0.6595, -8.276), (1.137, -0.7824, -8.276), (1.045, -0.8963, -8.276), (0.9412, -0.9999, -8.276), (0.8274, -1.092, -8.276), (0.7045, -1.172, -8.276), (0.5739, -1.238, -8.276), (0.4371, -1.291, -8.276), (0.2955, -1.329, -8.276), (0.1508, -1.352, -8.276), (0.00446, -1.36, -8.276), (-0.1419, -1.352, -8.276), (-0.2866, -1.329, -8.276), (-0.4282, -1.291, -8.276), (-0.565, -1.238, -8.276), (-0.6955, -1.172, -8.276), (-0.8184, -1.092, -8.276), (-0.9323, -0.9999, -8.276), (-1.036, -0.8963, -8.276), (-1.128, -0.7824, -8.276), (-1.208, -0.6595, -8.276), (-1.275, -0.5289, -8.276), (-1.327, -0.3921, -8.276), (4.465, -0.06347, -8.276), (4.457, -0.01178, -8.276), (4.454, 0.04049, -8.276), (4.457, 0.09275, -8.276), (4.465, 0.1444, -8.276), (4.479, 0.195, -8.276), (4.498, 0.2439, -8.276), (4.521, 0.2905, -8.276), (4.55, 0.3344, -8.276), (4.583, 0.3751, -8.276), (4.62, 0.4121, -8.276), (4.661, 0.445, -8.276), (4.704, 0.4735, -8.276), (4.751, 0.4973, -8.276), (4.8, 0.516, -8.276), (4.85, 0.5296, -8.276), (4.902, 0.5377, -8.276), (4.954, 0.5405, -8.276), (5.007, 0.5377, -8.276), (5.058, 0.5296, -8.276), (5.109, 0.516, -8.276), (5.158, 0.4973, -8.276), (5.204, 0.4735, -8.276), (5.248, 0.445, -8.276), (5.289, 0.4121, -8.276), (5.326, 0.3751, -8.276), (5.359, 0.3344, -8.276), (5.387, 0.2905, -8.276), (5.411, 0.2439, -8.276), (5.43, 0.195, -8.276), (5.444, 0.1444, -8.276), (5.452, 0.09275, -8.276), (5.454, 0.04049, -8.276), (5.452, -0.01178, -8.276), (5.444, -0.06347, -8.276), (5.43, -0.114, -8.276), (5.411, -0.1629, -8.276), (5.387, -0.2095, -8.276), (5.359, -0.2534, -8.276), (5.326, -0.2941, -8.276), (5.289, -0.3311, -8.276), (5.248, -0.364, -8.276), (5.204, -0.3925, -8.276), (5.158, -0.4163, -8.276), (5.109, -0.435, -8.276), (5.058, -0.4486, -8.276), (5.007, -0.4568, -8.276), (4.954, -0.4595, -8.276), (4.902, -0.4568, -8.276), (4.85, -0.4486, -8.276), (4.8, -0.435, -8.276), (4.751, -0.4163, -8.276), (4.704, -0.3925, -8.276), (4.661, -0.364, -8.276), (4.62, -0.3311, -8.276), (4.583, -0.2941, -8.276), (4.55, -0.2534, -8.276), (4.521, -0.2095, -8.276), (4.498, -0.1629, -8.276), (4.479, -0.114, -8.276)], [], [(0, 1, 2), (2, 1, 3), (1, 0, 4), (5, 1, 4), (0, 2, 4), (4, 2, 6), (6, 7, 8), (6, 8, 4), (4, 8, 9), (4, 9, 10), (11, 10, 12), (4, 10, 11), (11, 13, 4), (4, 13, 14), (2, 3, 6), (6, 3, 15), (3, 1, 5), (16, 3, 5), (17, 18, 5), (18, 16, 5), (16, 19, 3), (19, 20, 15), (19, 21, 20), (19, 15, 3), (20, 22, 15), (23, 15, 22), (14, 17, 4), (4, 17, 5), (17, 14, 13), (18, 17, 13), (18, 13, 11), (16, 18, 11), (16, 11, 12), (19, 16, 12), (19, 12, 10), (21, 19, 10), (9, 20, 10), (10, 20, 21), (20, 9, 8), (22, 20, 8), (7, 23, 8), (8, 23, 22), (6, 15, 7), (7, 15, 23), (24, 25, 26), (27, 24, 26), (25, 28, 26), (26, 28, 29), (25, 24, 28), (28, 24, 30), (31, 24, 27), (32, 33, 34), (35, 36, 27), (32, 24, 31), (34, 24, 32), (36, 31, 27), (24, 34, 30), (30, 34, 37), (38, 35, 27), (39, 38, 27), (27, 26, 29), (39, 27, 29), (28, 30, 29), (29, 30, 39), (30, 37, 39), (39, 37, 38), (37, 34, 33), (40, 37, 41), (41, 37, 33), (42, 43, 37), (35, 44, 36), (38, 44, 35), (45, 40, 41), (38, 43, 44), (38, 37, 43), (43, 46, 44), (40, 42, 37), (46, 47, 44), (46, 48, 47), (46, 49, 48), (46, 50, 49), (46, 51, 50), (46, 52, 51), (46, 53, 52), (46, 54, 53), (46, 55, 54), (56, 40, 45), (57, 40, 56), (58, 40, 57), (59, 40, 58), (60, 40, 59), (55, 40, 60), (46, 40, 55), (61, 41, 33), (32, 61, 33), (62, 63, 64), (65, 63, 62), (31, 63, 65), (66, 67, 31), (31, 65, 68), (69, 31, 67), (70, 31, 69), (71, 31, 70), (72, 31, 71), (73, 31, 72), (74, 31, 73), (75, 31, 74), (76, 31, 75), (77, 31, 76), (78, 31, 77), (79, 31, 78), (80, 31, 79), (81, 31, 80), (82, 31, 81), (83, 31, 82), (84, 31, 83), (85, 31, 84), (86, 31, 85), (87, 31, 86), (88, 31, 87), (89, 31, 88), (32, 31, 89), (32, 89, 90), (32, 90, 91), (32, 91, 92), (32, 92, 93), (61, 93, 94), (61, 94, 95), (61, 95, 96), (61, 96, 97), (61, 97, 98), (61, 98, 99), (61, 99, 100), (61, 100, 101), (61, 101, 102), (61, 102, 103), (61, 103, 104), (61, 104, 105), (61, 105, 106), (61, 106, 107), (61, 107, 108), (61, 108, 109), (61, 109, 110), (61, 110, 111), (32, 93, 61), (68, 66, 31), (44, 63, 36), (36, 63, 31), (63, 44, 47), (64, 63, 47), (112, 62, 64), (113, 112, 64), (47, 48, 64), (48, 113, 64), (113, 48, 49), (114, 113, 49), (114, 49, 50), (115, 114, 50), (115, 50, 51), (116, 115, 51), (116, 51, 52), (117, 116, 52), (117, 52, 53), (118, 117, 53), (118, 53, 54), (119, 118, 54), (119, 54, 55), (120, 119, 55), (120, 55, 60), (121, 120, 60), (121, 60, 59), (122, 121, 59), (122, 59, 58), (123, 122, 58), (123, 58, 57), (124, 123, 57), (124, 57, 56), (125, 124, 56), (125, 56, 45), (110, 125, 111), (111, 125, 45), (126, 125, 110), (111, 45, 41), (61, 111, 41), (40, 127, 42), (42, 127, 128), (127, 40, 46), (129, 127, 46), (129, 46, 43), (130, 129, 43), (42, 128, 43), (43, 128, 130), (126, 110, 109), (131, 126, 109), (131, 109, 108), (132, 131, 108), (132, 108, 107), (133, 132, 107), (133, 107, 106), (134, 133, 106), (134, 106, 105), (135, 134, 105), (135, 105, 104), (136, 135, 104), (136, 104, 103), (137, 136, 103), (137, 103, 102), (138, 137, 102), (102, 101, 139), (138, 102, 139), (101, 100, 140), (139, 101, 140), (100, 99, 141), (140, 100, 141), (99, 98, 142), (141, 99, 142), (98, 97, 143), (142, 98, 143), (97, 96, 144), (143, 97, 144), (96, 95, 145), (144, 96, 145), (94, 146, 95), (95, 146, 145), (93, 147, 94), (94, 147, 146), (92, 148, 93), (93, 148, 147), (91, 149, 92), (92, 149, 148), (90, 150, 91), (91, 150, 149), (89, 151, 90), (90, 151, 150), (88, 152, 89), (89, 152, 151), (87, 153, 88), (88, 153, 152), (86, 154, 87), (87, 154, 153), (85, 155, 86), (86, 155, 154), (84, 156, 85), (85, 156, 155), (83, 157, 84), (84, 157, 156), (82, 158, 83), (83, 158, 157), (81, 159, 82), (82, 159, 158), (80, 160, 81), (81, 160, 159), (79, 161, 80), (80, 161, 160), (78, 162, 79), (79, 162, 161), (77, 163, 78), (78, 163, 162), (76, 164, 77), (77, 164, 163), (75, 165, 76), (76, 165, 164), (74, 166, 75), (75, 166, 165), (73, 167, 74), (74, 167, 166), (72, 168, 73), (73, 168, 167), (72, 71, 168), (168, 71, 169), (71, 70, 169), (169, 70, 170), (70, 69, 170), (170, 69, 171), (69, 67, 171), (171, 67, 172), (67, 66, 172), (172, 66, 173), (66, 68, 173), (173, 68, 174), (68, 65, 174), (174, 65, 175), (175, 65, 62), (112, 175, 62), (139, 140, 141), (143, 139, 142), (142, 139, 141), (144, 139, 143), (145, 139, 144), (146, 139, 145), (147, 139, 146), (148, 139, 147), (149, 139, 148), (150, 139, 149), (151, 139, 150), (152, 139, 151), (153, 139, 152), (154, 139, 153), (155, 139, 154), (156, 139, 155), (157, 139, 156), (158, 139, 157), (159, 139, 158), (160, 139, 159), (161, 139, 160), (162, 139, 161), (163, 139, 162), (164, 139, 163), (165, 139, 164), (166, 139, 165), (167, 139, 166), (168, 139, 167), (169, 139, 168), (170, 139, 169), (171, 139, 170), (172, 139, 171), (173, 139, 172), (174, 139, 173), (175, 139, 174), (112, 139, 175), (113, 139, 112), (114, 139, 113), (115, 139, 114), (116, 139, 115), (117, 139, 116), (118, 139, 117), (119, 139, 118), (120, 139, 119), (121, 139, 120), (122, 139, 121), (123, 139, 122), (124, 139, 123), (125, 139, 124), (126, 139, 125), (131, 139, 126), (132, 139, 131), (133, 139, 132), (134, 139, 133), (135, 139, 134), (136, 139, 135), (137, 139, 136), (138, 139, 137), (128, 127, 129), (130, 128, 129), (176, 177, 178), (178, 177, 179), (177, 176, 180), (181, 177, 180), (182, 180, 183), (176, 178, 183), (176, 183, 180), (183, 178, 184), (185, 184, 179), (179, 184, 178), (186, 177, 181), (186, 185, 179), (179, 177, 186), (187, 186, 181), (182, 187, 181), (180, 182, 181), (183, 188, 189), (190, 183, 191), (191, 183, 189), (192, 183, 190), (192, 190, 193), (194, 183, 192), (195, 183, 194), (196, 183, 195), (196, 195, 197), (198, 199, 196), (182, 183, 196), (200, 198, 196), (201, 202, 203), (202, 204, 203), (187, 204, 186), (205, 204, 187), (206, 182, 196), (199, 206, 196), (206, 205, 182), (207, 204, 205), (203, 204, 207), (203, 199, 198), (207, 199, 203), (187, 182, 205), (188, 183, 208), (208, 183, 184), (208, 184, 185), (185, 186, 204), (185, 204, 209), (210, 209, 211), (185, 209, 210), (185, 210, 212), (185, 212, 208), (213, 208, 212), (209, 204, 202), (214, 209, 202), (200, 196, 215), (216, 200, 215), (217, 216, 215), (218, 217, 215), (219, 214, 220), (214, 202, 220), (221, 202, 201), (220, 202, 221), (220, 216, 217), (221, 216, 220), (203, 222, 223), (201, 203, 223), (224, 201, 223), (221, 201, 224), (203, 198, 222), (222, 198, 225), (225, 198, 226), (226, 198, 200), (226, 200, 216), (226, 216, 227), (196, 228, 229), (215, 196, 229), (189, 188, 230), (231, 189, 230), (196, 197, 228), (197, 232, 228), (233, 234, 228), (232, 233, 228), (193, 234, 233), (228, 234, 230), (234, 231, 230), (233, 192, 193), (235, 236, 237), (197, 235, 232), (232, 235, 237), (195, 235, 197), (238, 235, 195), (194, 239, 238), (195, 194, 238), (239, 194, 240), (240, 194, 192), (240, 192, 233), (240, 233, 241), (240, 241, 242), (243, 234, 193), (190, 243, 193), (190, 244, 243), (244, 245, 243), (245, 246, 243), (191, 247, 244), (190, 191, 244), (248, 249, 250), (250, 249, 247), (250, 247, 191), (250, 191, 189), (250, 189, 231), (188, 208, 230), (230, 208, 251), (252, 253, 206), (206, 253, 205), (252, 206, 254), (254, 206, 199), (255, 254, 199), (207, 255, 199), (205, 253, 255), (207, 205, 255), (208, 213, 256), (256, 213, 257), (256, 257, 258), (258, 211, 209), (258, 209, 214), (218, 259, 260), (261, 214, 262), (261, 262, 263), (264, 218, 215), (265, 218, 264), (266, 218, 265), (267, 260, 259), (259, 218, 266), (259, 266, 268), (269, 268, 266), (267, 262, 260), (263, 262, 267), (258, 267, 256), (258, 214, 270), (258, 270, 267), (270, 271, 267), (271, 263, 267), (270, 214, 261), (262, 214, 219), (208, 256, 251), (251, 256, 272), (251, 272, 273), (273, 268, 269), (273, 269, 274), (273, 274, 251), (274, 275, 251), (275, 264, 215), (275, 215, 251), (251, 215, 229), (276, 277, 212), (213, 277, 278), (212, 277, 213), (213, 278, 257), (212, 210, 279), (276, 212, 279), (280, 279, 210), (258, 280, 211), (211, 280, 210), (281, 280, 258), (224, 227, 221), (221, 227, 216), (282, 262, 219), (283, 282, 219), (220, 284, 219), (284, 283, 219), (285, 284, 220), (217, 285, 220), (260, 286, 218), (218, 286, 287), (218, 287, 285), (218, 285, 217), (223, 226, 227), (224, 223, 227), (222, 225, 226), (223, 222, 226), (288, 251, 229), (230, 251, 289), (230, 289, 290), (230, 290, 291), (230, 291, 292), (230, 292, 293), (230, 293, 294), (230, 294, 295), (230, 295, 296), (230, 296, 297), (230, 297, 298), (230, 298, 299), (230, 299, 228), (299, 300, 228), (301, 228, 302), (303, 228, 301), (304, 228, 303), (305, 228, 304), (306, 228, 305), (307, 228, 306), (308, 228, 307), (309, 228, 308), (310, 228, 309), (311, 251, 312), (313, 251, 314), (315, 251, 316), (310, 317, 228), (317, 318, 228), (316, 251, 319), (318, 320, 228), (319, 251, 321), (320, 322, 228), (321, 251, 323), (322, 324, 228), (323, 251, 325), (324, 326, 228), (325, 251, 327), (326, 328, 228), (327, 251, 329), (328, 330, 228), (330, 331, 228), (329, 251, 332), (331, 333, 228), (332, 251, 313), (333, 334, 228), (314, 251, 335), (334, 335, 228), (336, 251, 315), (337, 251, 336), (338, 251, 337), (339, 251, 338), (340, 251, 339), (341, 251, 340), (342, 251, 341), (343, 251, 342), (344, 251, 343), (345, 251, 344), (346, 251, 345), (347, 251, 346), (348, 251, 347), (349, 251, 348), (350, 251, 349), (289, 251, 350), (351, 251, 311), (335, 251, 351), (352, 228, 353), (354, 355, 312), (335, 356, 357), (358, 355, 354), (335, 357, 359), (335, 359, 360), (335, 360, 361), (335, 361, 362), (335, 362, 363), (335, 363, 364), (335, 364, 365), (335, 365, 366), (335, 366, 228), (366, 367, 228), (368, 228, 369), (370, 228, 368), (371, 228, 370), (372, 228, 371), (373, 228, 372), (374, 228, 373), (353, 228, 375), (374, 376, 228), (376, 375, 228), (288, 229, 377), (354, 312, 378), (379, 228, 380), (352, 380, 228), (381, 251, 382), (228, 379, 383), (228, 383, 384), (385, 384, 229), (386, 229, 387), (382, 251, 388), (389, 251, 390), (386, 391, 229), (392, 251, 393), (391, 394, 229), (393, 251, 395), (394, 396, 229), (396, 397, 229), (395, 251, 398), (397, 399, 229), (398, 251, 400), (399, 401, 229), (400, 251, 402), (401, 403, 229), (403, 404, 229), (402, 251, 405), (404, 406, 229), (405, 251, 407), (406, 408, 229), (407, 251, 389), (408, 409, 229), (390, 251, 410), (409, 410, 229), (411, 251, 392), (388, 251, 411), (387, 229, 384), (312, 251, 381), (312, 381, 378), (369, 228, 367), (410, 251, 288), (412, 228, 413), (410, 288, 414), (410, 414, 415), (410, 415, 229), (415, 377, 229), (416, 384, 417), (418, 384, 416), (419, 384, 418), (228, 384, 419), (228, 419, 413), (420, 228, 412), (421, 228, 420), (422, 229, 423), (228, 421, 424), (228, 424, 425), (228, 425, 426), (228, 426, 427), (228, 427, 428), (228, 428, 429), (228, 429, 430), (228, 430, 431), (228, 431, 432), (228, 432, 433), (228, 433, 434), (228, 434, 435), (228, 435, 436), (228, 436, 437), (228, 437, 438), (228, 438, 439), (228, 439, 440), (228, 440, 441), (228, 441, 442), (228, 442, 443), (228, 443, 444), (228, 444, 445), (228, 445, 229), (445, 423, 229), (446, 229, 422), (447, 229, 446), (448, 229, 447), (449, 229, 448), (450, 229, 449), (451, 229, 450), (452, 229, 451), (453, 229, 452), (454, 229, 453), (455, 229, 454), (456, 229, 455), (457, 229, 456), (458, 229, 457), (459, 229, 458), (460, 229, 459), (461, 229, 460), (462, 229, 461), (385, 229, 463), (462, 464, 229), (464, 465, 229), (465, 466, 229), (466, 467, 229), (467, 463, 229), (468, 384, 385), (469, 384, 468), (470, 384, 469), (471, 384, 470), (472, 384, 471), (417, 384, 472), (302, 228, 300), (355, 358, 473), (355, 473, 474), (355, 474, 475), (355, 475, 356), (355, 356, 335), (355, 335, 351), (250, 231, 243), (243, 231, 234), (241, 233, 237), (237, 233, 232), (239, 240, 235), (238, 239, 235), (240, 242, 236), (235, 240, 236), (236, 242, 241), (237, 236, 241), (246, 248, 250), (243, 246, 250), (249, 248, 246), (245, 249, 246), (247, 249, 245), (244, 247, 245), (253, 252, 254), (255, 253, 254), (272, 256, 476), (476, 256, 267), (476, 267, 477), (476, 477, 478), (476, 478, 479), (477, 267, 259), (480, 477, 259), (481, 482, 483), (259, 481, 480), (480, 481, 483), (268, 481, 259), (273, 481, 268), (266, 484, 269), (269, 484, 485), (269, 485, 486), (269, 486, 487), (269, 487, 274), (484, 266, 265), (488, 484, 265), (264, 275, 489), (490, 264, 491), (491, 264, 489), (488, 264, 490), (265, 264, 488), (282, 286, 262), (262, 286, 260), (278, 281, 258), (257, 278, 258), (271, 270, 492), (492, 270, 493), (493, 270, 261), (494, 493, 261), (261, 263, 495), (494, 261, 495), (271, 492, 263), (263, 492, 495), (274, 487, 275), (275, 487, 489), (272, 476, 273), (273, 476, 481), (277, 280, 278), (278, 280, 281), (276, 279, 277), (277, 279, 280), (286, 282, 287), (287, 282, 283), (284, 285, 287), (283, 284, 287), (496, 497, 289), (289, 497, 290), (496, 289, 498), (498, 289, 350), (498, 350, 499), (499, 350, 349), (499, 349, 500), (500, 349, 348), (500, 348, 501), (501, 348, 347), (501, 347, 502), (502, 347, 346), (502, 346, 503), (503, 346, 345), (503, 345, 504), (504, 345, 344), (504, 344, 505), (505, 344, 343), (505, 343, 506), (506, 343, 342), (506, 342, 507), (507, 342, 341), (507, 341, 508), (508, 341, 340), (508, 340, 509), (509, 340, 339), (509, 339, 510), (510, 339, 338), (510, 338, 511), (511, 338, 337), (511, 337, 512), (512, 337, 336), (512, 336, 513), (513, 336, 315), (513, 315, 514), (514, 315, 316), (514, 316, 515), (515, 316, 319), (515, 319, 516), (516, 319, 321), (516, 321, 517), (517, 321, 323), (517, 323, 518), (518, 323, 325), (518, 325, 519), (519, 325, 327), (519, 327, 520), (520, 327, 329), (521, 520, 329), (332, 521, 329), (522, 521, 332), (313, 522, 332), (523, 522, 313), (314, 523, 313), (524, 523, 314), (335, 524, 314), (525, 524, 335), (334, 525, 335), (526, 525, 334), (333, 526, 334), (527, 526, 333), (331, 527, 333), (330, 528, 527), (331, 330, 527), (328, 529, 528), (330, 328, 528), (326, 530, 529), (328, 326, 529), (324, 531, 530), (326, 324, 530), (322, 532, 531), (324, 322, 531), (320, 533, 532), (322, 320, 532), (318, 534, 533), (320, 318, 533), (317, 535, 534), (318, 317, 534), (310, 536, 535), (317, 310, 535), (309, 537, 536), (310, 309, 536), (308, 538, 537), (309, 308, 537), (307, 539, 538), (308, 307, 538), (306, 540, 539), (307, 306, 539), (305, 541, 540), (306, 305, 540), (304, 542, 541), (305, 304, 541), (303, 543, 542), (304, 303, 542), (301, 544, 543), (303, 301, 543), (302, 545, 544), (301, 302, 544), (300, 546, 545), (302, 300, 545), (299, 547, 546), (300, 299, 546), (298, 548, 547), (299, 298, 547), (297, 549, 548), (298, 297, 548), (296, 550, 549), (297, 296, 549), (551, 550, 295), (295, 550, 296), (552, 551, 294), (294, 551, 295), (553, 552, 293), (293, 552, 294), (554, 553, 292), (292, 553, 293), (555, 554, 291), (291, 554, 292), (497, 555, 290), (290, 555, 291), (556, 351, 557), (557, 351, 311), (557, 311, 558), (558, 311, 312), (355, 559, 558), (312, 355, 558), (351, 556, 559), (355, 351, 559), (560, 561, 356), (356, 561, 357), (560, 356, 562), (562, 356, 475), (562, 475, 563), (563, 475, 474), (563, 474, 564), (564, 474, 473), (564, 473, 565), (565, 473, 358), (565, 358, 566), (566, 358, 354), (566, 354, 567), (567, 354, 378), (567, 378, 568), (568, 378, 381), (568, 381, 569), (569, 381, 382), (569, 382, 570), (570, 382, 388), (570, 388, 571), (571, 388, 411), (571, 411, 572), (572, 411, 392), (572, 392, 573), (573, 392, 393), (573, 393, 574), (574, 393, 395), (574, 395, 575), (575, 395, 398), (575, 398, 576), (576, 398, 400), (576, 400, 577), (577, 400, 402), (577, 402, 578), (578, 402, 405), (578, 405, 579), (579, 405, 407), (579, 407, 580), (580, 407, 389), (580, 389, 581), (581, 389, 390), (581, 390, 582), (582, 390, 410), (582, 410, 583), (583, 410, 409), (583, 409, 584), (584, 409, 408), (585, 584, 408), (406, 585, 408), (586, 585, 406), (404, 586, 406), (587, 586, 404), (403, 587, 404), (588, 587, 403), (401, 588, 403), (589, 588, 401), (399, 589, 401), (590, 589, 399), (397, 590, 399), (591, 590, 397), (396, 591, 397), (394, 592, 591), (396, 394, 591), (391, 593, 592), (394, 391, 592), (386, 594, 593), (391, 386, 593), (387, 595, 594), (386, 387, 594), (384, 596, 595), (387, 384, 595), (383, 597, 596), (384, 383, 596), (379, 598, 597), (383, 379, 597), (380, 599, 598), (379, 380, 598), (352, 600, 599), (380, 352, 599), (353, 601, 600), (352, 353, 600), (375, 602, 601), (353, 375, 601), (376, 603, 602), (375, 376, 602), (374, 604, 603), (376, 374, 603), (373, 605, 604), (374, 373, 604), (372, 606, 605), (373, 372, 605), (371, 607, 606), (372, 371, 606), (370, 608, 607), (371, 370, 607), (368, 609, 608), (370, 368, 608), (369, 610, 609), (368, 369, 609), (367, 611, 610), (369, 367, 610), (366, 612, 611), (367, 366, 611), (365, 613, 612), (366, 365, 612), (364, 614, 613), (365, 364, 613), (615, 614, 363), (363, 614, 364), (616, 615, 362), (362, 615, 363), (617, 616, 361), (361, 616, 362), (618, 617, 360), (360, 617, 361), (619, 618, 359), (359, 618, 360), (561, 619, 357), (357, 619, 359), (620, 414, 621), (621, 414, 288), (621, 288, 622), (622, 288, 377), (415, 623, 622), (377, 415, 622), (414, 620, 623), (415, 414, 623), (624, 625, 417), (417, 625, 416), (624, 417, 626), (626, 417, 472), (626, 472, 627), (627, 472, 471), (627, 471, 628), (628, 471, 470), (628, 470, 629), (629, 470, 469), (629, 469, 630), (630, 469, 468), (630, 468, 631), (631, 468, 385), (631, 385, 632), (632, 385, 463), (632, 463, 633), (633, 463, 467), (633, 467, 634), (634, 467, 466), (634, 466, 635), (635, 466, 465), (635, 465, 636), (636, 465, 464), (636, 464, 637), (637, 464, 462), (637, 462, 638), (638, 462, 461), (638, 461, 639), (639, 461, 460), (639, 460, 640), (640, 460, 459), (640, 459, 641), (641, 459, 458), (641, 458, 642), (642, 458, 457), (642, 457, 643), (643, 457, 456), (643, 456, 644), (644, 456, 455), (644, 455, 645), (645, 455, 454), (645, 454, 646), (646, 454, 453), (646, 453, 647), (647, 453, 452), (647, 452, 648), (648, 452, 451), (649, 648, 451), (450, 649, 451), (650, 649, 450), (449, 650, 450), (651, 650, 449), (448, 651, 449), (652, 651, 448), (447, 652, 448), (653, 652, 447), (446, 653, 447), (654, 653, 446), (422, 654, 446), (655, 654, 422), (423, 655, 422), (445, 656, 655), (423, 445, 655), (444, 657, 656), (445, 444, 656), (443, 658, 657), (444, 443, 657), (442, 659, 658), (443, 442, 658), (441, 660, 659), (442, 441, 659), (440, 661, 660), (441, 440, 660), (439, 662, 661), (440, 439, 661), (438, 663, 662), (439, 438, 662), (437, 664, 663), (438, 437, 663), (436, 665, 664), (437, 436, 664), (435, 666, 665), (436, 435, 665), (434, 667, 666), (435, 434, 666), (433, 668, 667), (434, 433, 667), (432, 669, 668), (433, 432, 668), (431, 670, 669), (432, 431, 669), (430, 671, 670), (431, 430, 670), (429, 672, 671), (430, 429, 671), (428, 673, 672), (429, 428, 672), (427, 674, 673), (428, 427, 673), (426, 675, 674), (427, 426, 674), (425, 676, 675), (426, 425, 675), (424, 677, 676), (425, 424, 676), (421, 678, 677), (424, 421, 677), (679, 678, 420), (420, 678, 421), (680, 679, 412), (412, 679, 420), (681, 680, 413), (413, 680, 412), (682, 681, 419), (419, 681, 413), (683, 682, 418), (418, 682, 419), (625, 683, 416), (416, 683, 418), (476, 479, 481), (481, 479, 482), (479, 478, 482), (482, 478, 483), (477, 480, 478), (478, 480, 483), (487, 486, 489), (489, 486, 491), (486, 485, 491), (491, 485, 490), (484, 488, 485), (485, 488, 490), (492, 493, 495), (495, 493, 494), (555, 497, 684), (684, 497, 685), (497, 496, 685), (685, 496, 686), (686, 496, 498), (686, 498, 687), (687, 498, 499), (687, 499, 688), (688, 499, 500), (688, 500, 689), (689, 500, 501), (689, 501, 690), (690, 501, 502), (690, 502, 691), (691, 502, 503), (691, 503, 692), (692, 503, 504), (692, 504, 693), (504, 505, 693), (693, 505, 694), (694, 505, 506), (694, 506, 695), (695, 506, 507), (695, 507, 696), (696, 507, 508), (696, 508, 697), (697, 508, 509), (697, 509, 698), (698, 509, 510), (698, 510, 699), (699, 510, 511), (700, 699, 511), (700, 511, 512), (701, 700, 512), (513, 701, 512), (702, 701, 513), (514, 702, 513), (703, 702, 514), (515, 703, 514), (704, 703, 515), (516, 704, 515), (705, 704, 516), (517, 705, 516), (706, 705, 517), (518, 706, 517), (707, 706, 518), (519, 707, 518), (708, 707, 519), (708, 519, 709), (709, 519, 520), (521, 709, 520), (710, 709, 521), (522, 710, 521), (711, 710, 522), (523, 711, 522), (712, 711, 523), (524, 712, 523), (713, 712, 524), (525, 713, 524), (714, 713, 525), (526, 714, 525), (715, 714, 526), (527, 715, 526), (716, 715, 527), (528, 716, 527), (528, 717, 716), (529, 717, 528), (529, 718, 717), (530, 718, 529), (530, 719, 718), (531, 719, 530), (531, 720, 719), (532, 720, 531), (532, 721, 720), (533, 721, 532), (533, 722, 721), (534, 722, 533), (534, 723, 722), (535, 724, 723), (534, 535, 723), (536, 724, 535), (536, 725, 724), (537, 725, 536), (537, 726, 725), (538, 726, 537), (538, 727, 726), (539, 727, 538), (539, 728, 727), (540, 728, 539), (540, 729, 728), (540, 541, 729), (541, 730, 729), (541, 542, 730), (730, 542, 731), (542, 543, 731), (731, 543, 732), (543, 544, 732), (732, 544, 733), (544, 545, 733), (733, 545, 734), (545, 546, 734), (734, 546, 735), (546, 547, 735), (735, 547, 736), (547, 548, 736), (736, 548, 737), (548, 549, 737), (737, 549, 738), (549, 550, 739), (738, 549, 739), (550, 551, 739), (739, 551, 740), (551, 552, 740), (740, 552, 741), (552, 553, 741), (741, 553, 742), (553, 554, 742), (742, 554, 743), (554, 555, 743), (743, 555, 684), (556, 557, 559), (559, 557, 558), (619, 561, 744), (744, 561, 745), (561, 560, 745), (745, 560, 746), (746, 560, 562), (746, 562, 747), (747, 562, 563), (747, 563, 748), (748, 563, 564), (748, 564, 749), (749, 564, 565), (749, 565, 750), (750, 565, 566), (750, 566, 751), (751, 566, 567), (751, 567, 752), (752, 567, 568), (752, 568, 753), (568, 569, 753), (753, 569, 754), (754, 569, 570), (754, 570, 755), (755, 570, 571), (755, 571, 756), (756, 571, 572), (756, 572, 757), (757, 572, 573), (757, 573, 758), (758, 573, 574), (759, 758, 574), (759, 574, 575), (760, 759, 575), (760, 575, 576), (761, 760, 576), (577, 761, 576), (762, 761, 577), (578, 762, 577), (763, 762, 578), (579, 763, 578), (764, 763, 579), (580, 764, 579), (765, 764, 580), (581, 765, 580), (766, 765, 581), (582, 766, 581), (767, 766, 582), (583, 767, 582), (768, 767, 583), (768, 583, 769), (769, 583, 584), (585, 769, 584), (770, 769, 585), (586, 770, 585), (771, 770, 586), (587, 771, 586), (772, 771, 587), (588, 772, 587), (773, 772, 588), (589, 773, 588), (774, 773, 589), (590, 774, 589), (775, 774, 590), (591, 775, 590), (776, 775, 591), (592, 776, 591), (592, 777, 776), (593, 777, 592), (593, 778, 777), (594, 778, 593), (594, 779, 778), (595, 779, 594), (595, 780, 779), (596, 780, 595), (596, 781, 780), (597, 781, 596), (597, 782, 781), (598, 782, 597), (598, 783, 782), (599, 784, 783), (598, 599, 783), (600, 784, 599), (600, 785, 784), (601, 785, 600), (601, 786, 785), (602, 786, 601), (602, 787, 786), (603, 787, 602), (603, 788, 787), (603, 604, 788), (604, 789, 788), (604, 605, 789), (605, 790, 789), (605, 606, 790), (790, 606, 791), (606, 607, 791), (791, 607, 792), (607, 608, 792), (792, 608, 793), (608, 609, 793), (793, 609, 794), (609, 610, 794), (794, 610, 795), (610, 611, 795), (795, 611, 796), (611, 612, 796), (796, 612, 797), (612, 613, 797), (797, 613, 798), (613, 614, 799), (798, 613, 799), (614, 615, 799), (799, 615, 800), (615, 616, 800), (800, 616, 801), (616, 617, 801), (801, 617, 802), (617, 618, 802), (802, 618, 803), (618, 619, 803), (803, 619, 744), (620, 621, 623), (623, 621, 622), (683, 625, 804), (804, 625, 805), (625, 624, 805), (805, 624, 806), (806, 624, 626), (806, 626, 807), (807, 626, 627), (807, 627, 808), (808, 627, 628), (808, 628, 809), (809, 628, 629), (809, 629, 810), (810, 629, 630), (810, 630, 811), (811, 630, 631), (811, 631, 812), (812, 631, 632), (812, 632, 813), (632, 633, 813), (813, 633, 814), (814, 633, 634), (814, 634, 815), (815, 634, 635), (815, 635, 816), (816, 635, 636), (816, 636, 817), (817, 636, 637), (817, 637, 818), (818, 637, 638), (818, 638, 819), (819, 638, 639), (820, 819, 639), (820, 639, 640), (821, 820, 640), (641, 821, 640), (822, 821, 641), (642, 822, 641), (823, 822, 642), (643, 823, 642), (824, 823, 643), (644, 824, 643), (825, 824, 644), (645, 825, 644), (826, 825, 645), (646, 826, 645), (827, 826, 646), (647, 827, 646), (828, 827, 647), (828, 647, 829), (829, 647, 648), (649, 829, 648), (830, 829, 649), (650, 830, 649), (831, 830, 650), (651, 831, 650), (832, 831, 651), (652, 832, 651), (833, 832, 652), (653, 833, 652), (834, 833, 653), (654, 834, 653), (835, 834, 654), (655, 835, 654), (836, 835, 655), (656, 836, 655), (656, 837, 836), (657, 837, 656), (657, 838, 837), (658, 838, 657), (658, 839, 838), (659, 839, 658), (659, 840, 839), (660, 840, 659), (660, 841, 840), (661, 841, 660), (661, 842, 841), (662, 842, 661), (662, 843, 842), (663, 844, 843), (662, 663, 843), (664, 844, 663), (664, 845, 844), (665, 845, 664), (665, 846, 845), (666, 846, 665), (666, 847, 846), (667, 847, 666), (667, 848, 847), (668, 848, 667), (668, 849, 848), (668, 669, 849), (669, 850, 849), (669, 670, 850), (850, 670, 851), (670, 671, 851), (851, 671, 852), (671, 672, 852), (852, 672, 853), (672, 673, 853), (853, 673, 854), (673, 674, 854), (854, 674, 855), (674, 675, 855), (855, 675, 856), (675, 676, 856), (856, 676, 857), (676, 677, 857), (857, 677, 858), (677, 678, 859), (858, 677, 859), (678, 679, 859), (859, 679, 860), (679, 680, 860), (860, 680, 861), (680, 681, 861), (861, 681, 862), (681, 682, 862), (862, 682, 863), (682, 683, 863), (863, 683, 804), (686, 687, 685), (685, 687, 688), (685, 688, 689), (685, 689, 690), (685, 690, 691), (685, 691, 692), (685, 692, 693), (685, 693, 694), (685, 694, 695), (685, 695, 696), (685, 696, 697), (685, 697, 698), (685, 698, 699), (685, 699, 700), (685, 700, 701), (685, 701, 702), (685, 702, 703), (685, 703, 704), (685, 704, 705), (685, 705, 706), (685, 706, 707), (685, 707, 708), (685, 708, 709), (685, 709, 710), (685, 710, 711), (685, 711, 712), (685, 712, 713), (685, 713, 714), (685, 714, 715), (685, 715, 716), (685, 716, 717), (685, 717, 718), (685, 718, 719), (685, 719, 720), (685, 720, 721), (685, 721, 722), (685, 722, 723), (685, 723, 724), (685, 724, 725), (685, 725, 726), (685, 726, 727), (685, 727, 728), (685, 728, 729), (685, 729, 730), (685, 730, 731), (685, 731, 732), (685, 732, 733), (685, 733, 734), (685, 734, 735), (685, 735, 736), (685, 736, 737), (685, 737, 738), (685, 738, 739), (685, 739, 740), (685, 740, 741), (685, 741, 742), (685, 742, 743), (685, 743, 684), (746, 747, 745), (745, 747, 748), (745, 748, 749), (745, 749, 750), (745, 750, 751), (745, 751, 752), (745, 752, 753), (745, 753, 754), (745, 754, 755), (745, 755, 756), (745, 756, 757), (745, 757, 758), (745, 758, 759), (745, 759, 760), (745, 760, 761), (745, 761, 762), (745, 762, 763), (745, 763, 764), (745, 764, 765), (745, 765, 766), (745, 766, 767), (745, 767, 768), (745, 768, 769), (745, 769, 770), (745, 770, 771), (745, 771, 772), (745, 772, 773), (745, 773, 774), (745, 774, 775), (745, 775, 776), (745, 776, 777), (745, 777, 778), (745, 778, 779), (745, 779, 780), (745, 780, 781), (745, 781, 782), (745, 782, 783), (745, 783, 784), (745, 784, 785), (745, 785, 786), (745, 786, 787), (745, 787, 788), (745, 788, 789), (745, 789, 790), (745, 790, 791), (745, 791, 792), (745, 792, 793), (745, 793, 794), (745, 794, 795), (745, 795, 796), (745, 796, 797), (745, 797, 798), (745, 798, 799), (745, 799, 800), (745, 800, 801), (745, 801, 802), (745, 802, 803), (745, 803, 744), (806, 807, 805), (805, 807, 808), (805, 808, 809), (805, 809, 810), (805, 810, 811), (805, 811, 812), (805, 812, 813), (805, 813, 814), (805, 814, 815), (805, 815, 816), (805, 816, 817), (805, 817, 818), (805, 818, 819), (805, 819, 820), (805, 820, 821), (805, 821, 822), (805, 822, 823), (805, 823, 824), (805, 824, 825), (805, 825, 826), (805, 826, 827), (805, 827, 828), (805, 828, 829), (805, 829, 830), (805, 830, 831), (805, 831, 832), (805, 832, 833), (805, 833, 834), (805, 834, 835), (805, 835, 836), (805, 836, 837), (805, 837, 838), (805, 838, 839), (805, 839, 840), (805, 840, 841), (805, 841, 842), (805, 842, 843), (805, 843, 844), (805, 844, 845), (805, 845, 846), (805, 846, 847), (805, 847, 848), (805, 848, 849), (805, 849, 850), (805, 850, 851), (805, 851, 852), (805, 852, 853), (805, 853, 854), (805, 854, 855), (805, 855, 856), (805, 856, 857), (805, 857, 858), (805, 858, 859), (805, 859, 860), (805, 860, 861), (805, 861, 862), (805, 862, 863), (805, 863, 804)])
me_switch_mx.update()

# ---- objects
ob_sketch = bpy.data.objects.new('Sketch', me_sketch)
ob_sketch_001 = bpy.data.objects.new('Sketch.001', me_sketch_004)
ob_switch_mx = bpy.data.objects.new('switch_mx', me_switch_mx)

# ---- transforms, parenting, visibility, modifiers, constraints
ob_sketch.location = (0.0, 0.0, 0.0)
_m = ob_sketch.modifiers.new('Solidify', 'SOLIDIFY')
_m.thickness = 1.8
_m.offset = 1.0
_m = ob_sketch.modifiers.new('Boolean', 'BOOLEAN')
_m.object = ob_sketch_001
_m.operation = 'UNION'
ob_sketch_001.location = (0.0, 0.0, 0.0)
_m = ob_sketch_001.modifiers.new('Solidify', 'SOLIDIFY')
_m.thickness = 3.1
_m.offset = 1.0
ob_switch_mx.location = (6.655, 6.87, 8.459)
ob_switch_mx.rotation_euler = (0.0, 0.0, 3.142)

# ---- collection membership
scene.collection.objects.link(ob_sketch)
scene.collection.objects.link(ob_sketch_001)
col_collection.objects.link(ob_switch_mx)

# ---- scene / render settings (as saved in the file)
scene.frame_start = 1; scene.frame_end = 250; scene.frame_set(1)
scene.render.engine = 'BLENDER_EEVEE_NEXT'
scene.cycles.sampling_pattern = 'TABULATED_SOBOL'
scene.view_settings.view_transform = 'Filmic'
scene.unit_settings.scale_length = 0.001
bpy.context.view_layer.update()

# ---- added for rendering (the .blend has no active camera and no usable light): camera, sun
cam_auto = bpy.data.cameras.new('AutoCamera')
cam_auto.lens = 50.0
cam_auto.sensor_width = 36.0
cam_auto.clip_end = 1000.0
ob_auto_camera = bpy.data.objects.new('AutoCamera', cam_auto)
scene.collection.objects.link(ob_auto_camera)
ob_auto_camera.location = (33.3815, -25.2476, 30.3764)
ob_auto_camera.rotation_euler = (1.09748, -7.21219e-08, 0.694738)
scene.camera = ob_auto_camera
light_auto_sun = bpy.data.lights.new('AutoSun', 'SUN')
light_auto_sun.energy = 3.0
light_auto_sun.angle = 0.0523599
ob_auto_sun = bpy.data.objects.new('AutoSun', light_auto_sun)
scene.collection.objects.link(ob_auto_sun)
ob_auto_sun.rotation_euler = (0.872665, 0.174533, 0.523599)
bpy.context.view_layer.update()

